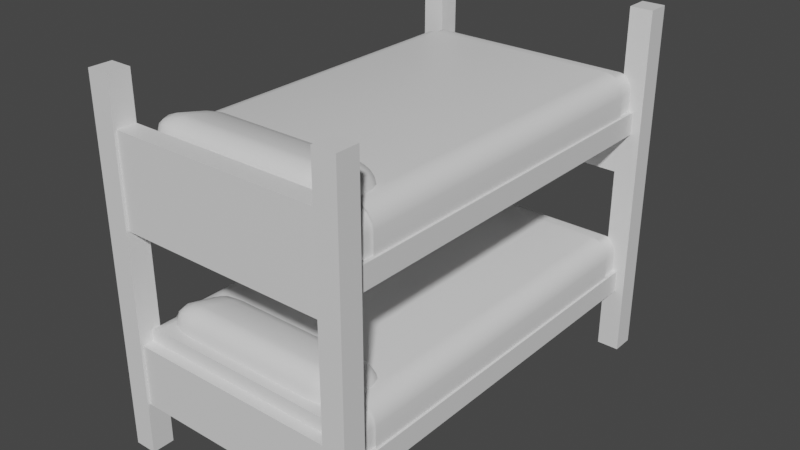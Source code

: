 # Source: s_ng.blend  (saved by Blender 2.92.15; exported with 4.5.12 LTS)
import bpy
from mathutils import Matrix  # noqa: F401  (used for matrix-valued properties, if any)

bpy.ops.wm.read_factory_settings(use_empty=True)
scene = bpy.context.scene
scene.name = 'Scene'

# ---- collections
col_collection = bpy.data.collections.new('Collection'); scene.collection.children.link(col_collection)

# ---- materials (node trees are filled in below, after node groups)
mat_material = bpy.data.materials.new('Material')
mat_material.alpha_threshold = 0.0
mat_material.use_transparent_shadow = False
mat_material.roughness = 0.5
mat_material.line_color = (0.0, 0.0, 0.0, 1.0)

# ---- node groups
ng_auto_smooth = bpy.data.node_groups.new('Auto Smooth', 'GeometryNodeTree')
_s = ng_auto_smooth.interface.new_socket(name='Geometry', in_out='OUTPUT', socket_type='NodeSocketGeometry')
_s = ng_auto_smooth.interface.new_socket(name='Geometry', in_out='INPUT', socket_type='NodeSocketGeometry')
_s = ng_auto_smooth.interface.new_socket(name='Angle', in_out='INPUT', socket_type='NodeSocketFloat')
_s.subtype = 'ANGLE'
_s.min_value = 0.0
_s.max_value = 3.142
ng_auto_smooth.is_modifier = True
_N = ng_auto_smooth.nodes; _L = ng_auto_smooth.links
n0 = _N.new('NodeGroupOutput'); n0.name = 'Group Output'; n0.location = (480, -100)
n1 = _N.new('NodeGroupInput'); n1.name = 'Group Input'; n1.location = (-420, -300)
n2 = _N.new('NodeGroupInput'); n2.name = 'Group Input.001'; n2.location = (-60, -100)
n3 = _N.new('GeometryNodeSetShadeSmooth'); n3.name = 'Set Shade Smooth'; n3.location = (120, -100)
n3.domain = 'EDGE'
n4 = _N.new('GeometryNodeSetShadeSmooth'); n4.name = 'Set Shade Smooth.001'; n4.location = (300, -100)
n5 = _N.new('GeometryNodeInputMeshEdgeAngle'); n5.name = 'Edge Angle'; n5.location = (-420, -220)
n6 = _N.new('GeometryNodeInputEdgeSmooth'); n6.name = 'Is Edge Smooth'; n6.location = (-60, -160)
n7 = _N.new('GeometryNodeInputShadeSmooth'); n7.name = 'Is Face Smooth'; n7.location = (-240, -340)
n8 = _N.new('FunctionNodeBooleanMath'); n8.name = 'Boolean Math'; n8.location = (-60, -220)
n9 = _N.new('FunctionNodeCompare'); n9.name = 'Compare'; n9.location = (-240, -180)
n9.operation = 'LESS_EQUAL'
_L.new(n5.outputs[0], n9.inputs[0])
_L.new(n4.outputs[0], n0.inputs[0])
_L.new(n1.outputs[1], n9.inputs[1])
_L.new(n9.outputs[0], n8.inputs[0])
_L.new(n7.outputs[0], n8.inputs[1])
_L.new(n2.outputs[0], n3.inputs[0])
_L.new(n6.outputs[0], n3.inputs[1])
_L.new(n3.outputs[0], n4.inputs[0])
_L.new(n8.outputs[0], n3.inputs[2])
n0.is_active_output = True

# ---- material node trees
mat_material.use_nodes = True; mat_material.node_tree.nodes.clear()
_N = mat_material.node_tree.nodes; _L = mat_material.node_tree.links
n0 = _N.new('ShaderNodeOutputMaterial'); n0.name = 'Material Output'; n0.location = (300, 300)
n1 = _N.new('ShaderNodeBsdfPrincipled'); n1.name = 'Principled BSDF'; n1.location = (10, 300)
n1.distribution = 'GGX'
n1.subsurface_method = 'RANDOM_WALK_SKIN'
n1.inputs[3].default_value = 1.45
n1.inputs[27].default_value = (0.0, 0.0, 0.0, 1.0)
n1.inputs[28].default_value = 1.0
_L.new(n1.outputs[0], n0.inputs[0])
n0.is_active_output = True

# ---- world
world_world = bpy.data.worlds.new('World'); scene.world = world_world
world_world.use_nodes = True; world_world.node_tree.nodes.clear()
_N = world_world.node_tree.nodes; _L = world_world.node_tree.links
n0 = _N.new('ShaderNodeOutputWorld'); n0.name = 'World Output'; n0.location = (300, 300)
n1 = _N.new('ShaderNodeBackground'); n1.name = 'Background'; n1.location = (10, 300)
n1.inputs[0].default_value = (0.05088, 0.05088, 0.05088, 1.0)
_L.new(n1.outputs[0], n0.inputs[0])
n0.is_active_output = True
world_world.color = (0.05088, 0.05088, 0.05088)
world_world.use_sun_shadow = False
world_world.sun_shadow_jitter_overblur = 0.0

# ---- meshes
me_cube = bpy.data.meshes.new('Cube')
me_cube.from_pydata([(2.161, -3.28, 6.0), (2.161, -3.28, 0.0), (2.161, -3.655, 6.0), (2.161, -3.655, 0.0), (1.786, -3.28, 6.0), (1.786, -3.28, 0.0), (1.786, -3.655, 6.0), (1.786, -3.655, 0.0), (-2.161, -3.28, 6.0), (-2.161, -3.28, 0.0), (-2.161, -3.655, 6.0), (-2.161, -3.655, 0.0), (-1.786, -3.28, 6.0), (-1.786, -3.28, 0.0), (-1.786, -3.655, 6.0), (-1.786, -3.655, 0.0), (2.161, 3.28, 6.0), (2.161, 3.28, 0.0), (2.161, 3.655, 6.0), (2.161, 3.655, 0.0), (1.786, 3.28, 6.0), (1.786, 3.28, 0.0), (1.786, 3.655, 6.0), (1.786, 3.655, 0.0), (-2.161, 3.28, 6.0), (-2.161, 3.28, 0.0), (-2.161, 3.655, 6.0), (-2.161, 3.655, 0.0), (-1.786, 3.28, 6.0), (-1.786, 3.28, 0.0), (-1.786, 3.655, 6.0), (-1.786, 3.655, 0.0), (-2.005, -3.568, 1.112), (-2.005, -3.568, 1.485), (-2.005, 3.568, 1.112), (-2.005, 3.568, 1.485), (2.005, -3.568, 1.112), (2.005, -3.568, 1.485), (2.005, 3.568, 1.112), (2.005, 3.568, 1.485), (-2.005, -3.568, 3.97), (-2.005, -3.568, 4.343), (-2.005, 3.568, 3.97), (-2.005, 3.568, 4.343), (2.005, -3.568, 3.97), (2.005, -3.568, 4.343), (2.005, 3.568, 3.97), (2.005, 3.568, 4.343), (-1.927, -3.611, 0.8672), (-1.927, -3.611, 1.886), (-1.927, -3.291, 0.8672), (-1.927, -3.291, 1.886), (1.927, -3.611, 0.8672), (1.927, -3.611, 1.886), (1.927, -3.291, 0.8672), (1.927, -3.291, 1.886), (-1.927, -3.611, 3.74), (-1.927, -3.611, 5.225), (-1.927, -3.291, 3.74), (-1.927, -3.291, 5.225), (1.927, -3.611, 3.74), (1.927, -3.611, 5.225), (1.927, -3.291, 3.74), (1.927, -3.291, 5.225), (-1.927, 3.284, 3.267), (-1.927, 3.284, 4.751), (-1.927, 3.604, 3.267), (-1.927, 3.604, 4.751), (1.927, 3.284, 3.267), (1.927, 3.284, 4.751), (1.927, 3.604, 3.267), (1.927, 3.604, 4.751), (-1.927, 3.312, 0.8023), (-1.927, 3.312, 1.615), (-1.927, 3.632, 0.8023), (-1.927, 3.632, 1.615), (1.927, 3.312, 0.8023), (1.927, 3.312, 1.615), (1.927, 3.632, 0.8023), (1.927, 3.632, 1.615), (-1.928, -3.432, 4.249), (-1.928, 3.432, 4.249), (1.928, -3.432, 4.249), (1.928, 3.432, 4.249), (-1.611, -3.432, 4.98), (-1.928, -3.432, 4.663), (-1.733, -3.432, 4.956), (-1.835, -3.432, 4.887), (-1.904, -3.432, 4.784), (-1.611, 3.115, 4.98), (-1.928, 3.432, 4.663), (-1.733, 3.236, 4.956), (-1.835, 3.339, 4.887), (-1.904, 3.408, 4.784), (1.928, -3.432, 4.663), (1.611, -3.432, 4.98), (1.904, -3.432, 4.784), (1.835, -3.432, 4.887), (1.733, -3.432, 4.956), (1.611, 3.115, 4.98), (1.928, 3.432, 4.663), (1.733, 3.236, 4.956), (1.835, 3.339, 4.887), (1.904, 3.408, 4.784), (-1.97, -2.853, 4.264), (-1.97, 2.96, 4.264), (1.97, -2.853, 4.264), (1.97, 2.96, 4.264), (-1.646, -2.853, 5.011), (-1.97, -2.853, 4.688), (-1.77, -2.853, 4.987), (-1.875, -2.853, 4.916), (-1.946, -2.853, 4.811), (-1.646, 2.96, 5.011), (-1.97, 2.96, 4.688), (-1.77, 2.96, 4.987), (-1.875, 2.96, 4.916), (-1.946, 2.96, 4.811), (1.97, -2.853, 4.688), (1.646, -2.853, 5.011), (1.946, -2.853, 4.811), (1.875, -2.853, 4.916), (1.77, -2.853, 4.987), (1.646, 2.96, 5.011), (1.97, 2.96, 4.688), (1.77, 2.96, 4.987), (1.875, 2.96, 4.916), (1.946, 2.96, 4.811), (-1.138, -3.271, 4.868), (-1.669, -2.952, 4.868), (-1.341, -3.247, 4.868), (-1.514, -3.178, 4.868), (-1.629, -3.074, 4.868), (-1.138, -3.271, 5.08), (-1.138, -2.952, 5.398), (-1.669, -2.952, 5.08), (-1.138, -3.247, 5.201), (-1.138, -3.178, 5.305), (-1.341, -3.247, 5.08), (-1.346, -3.217, 5.204), (-1.336, -3.161, 5.289), (-1.445, -3.136, 5.263), (-1.341, -2.952, 5.374), (-1.514, -2.952, 5.305), (-1.138, -3.074, 5.374), (-1.346, -3.077, 5.344), (-1.487, -3.071, 5.289), (-1.629, -3.074, 5.08), (-1.514, -3.178, 5.08), (-1.629, -2.952, 5.201), (-1.58, -3.077, 5.204), (-1.487, -3.161, 5.198), (-1.669, -2.52, 4.757), (-1.138, -2.204, 4.725), (-1.629, -2.399, 4.744), (-1.514, -2.296, 4.734), (-1.341, -2.228, 4.727), (-1.138, -2.468, 5.284), (-1.138, -2.183, 4.936), (-1.669, -2.5, 4.967), (-1.138, -2.349, 5.248), (-1.138, -2.253, 5.169), (-1.341, -2.471, 5.26), (-1.346, -2.349, 5.218), (-1.336, -2.271, 5.154), (-1.445, -2.299, 5.132), (-1.341, -2.207, 4.938), (-1.514, -2.276, 4.945), (-1.138, -2.195, 5.059), (-1.346, -2.224, 5.065), (-1.487, -2.28, 5.064), (-1.629, -2.488, 5.088), (-1.514, -2.477, 5.191), (-1.629, -2.378, 4.955), (-1.58, -2.363, 5.079), (-1.487, -2.361, 5.163), (1.669, -2.952, 4.868), (1.138, -3.271, 4.868), (1.629, -3.074, 4.868), (1.514, -3.178, 4.868), (1.341, -3.247, 4.868), (1.138, -2.952, 5.398), (1.138, -3.271, 5.08), (1.669, -2.952, 5.08), (1.138, -3.074, 5.374), (1.138, -3.178, 5.305), (1.341, -2.952, 5.374), (1.346, -3.077, 5.344), (1.336, -3.161, 5.289), (1.445, -3.136, 5.263), (1.341, -3.247, 5.08), (1.514, -3.178, 5.08), (1.138, -3.247, 5.201), (1.346, -3.217, 5.204), (1.487, -3.161, 5.198), (1.629, -2.952, 5.201), (1.514, -2.952, 5.305), (1.629, -3.074, 5.08), (1.58, -3.077, 5.204), (1.487, -3.071, 5.289), (1.138, -2.204, 4.725), (1.669, -2.52, 4.757), (1.341, -2.228, 4.727), (1.514, -2.296, 4.734), (1.629, -2.399, 4.744), (1.138, -2.468, 5.284), (1.669, -2.5, 4.967), (1.138, -2.183, 4.936), (1.341, -2.471, 5.26), (1.514, -2.477, 5.191), (1.138, -2.349, 5.248), (1.346, -2.349, 5.218), (1.487, -2.361, 5.163), (1.445, -2.299, 5.132), (1.629, -2.378, 4.955), (1.514, -2.276, 4.945), (1.629, -2.488, 5.088), (1.58, -2.363, 5.079), (1.487, -2.28, 5.064), (1.138, -2.195, 5.059), (1.138, -2.253, 5.169), (1.341, -2.207, 4.938), (1.346, -2.224, 5.065), (1.336, -2.271, 5.154), (-1.928, -3.432, 1.397), (-1.928, 3.432, 1.397), (1.928, -3.432, 1.397), (1.928, 3.432, 1.397), (-1.611, -3.432, 2.128), (-1.928, -3.432, 1.811), (-1.733, -3.432, 2.104), (-1.835, -3.432, 2.036), (-1.904, -3.432, 1.933), (-1.611, 3.115, 2.128), (-1.928, 3.432, 1.811), (-1.733, 3.236, 2.104), (-1.835, 3.339, 2.036), (-1.904, 3.408, 1.933), (1.928, -3.432, 1.811), (1.611, -3.432, 2.128), (1.904, -3.432, 1.933), (1.835, -3.432, 2.036), (1.733, -3.432, 2.104), (1.611, 3.115, 2.128), (1.928, 3.432, 1.811), (1.733, 3.236, 2.104), (1.835, 3.339, 2.036), (1.904, 3.408, 1.933), (-1.97, -2.853, 1.413), (-1.97, 2.96, 1.413), (1.97, -2.853, 1.413), (1.97, 2.96, 1.413), (-1.646, -2.853, 2.16), (-1.97, -2.853, 1.836), (-1.77, -2.853, 2.135), (-1.875, -2.853, 2.065), (-1.946, -2.853, 1.96), (-1.646, 2.96, 2.16), (-1.97, 2.96, 1.836), (-1.77, 2.96, 2.135), (-1.875, 2.96, 2.065), (-1.946, 2.96, 1.96), (1.97, -2.853, 1.836), (1.646, -2.853, 2.16), (1.946, -2.853, 1.96), (1.875, -2.853, 2.065), (1.77, -2.853, 2.135), (1.646, 2.96, 2.16), (1.97, 2.96, 1.836), (1.77, 2.96, 2.135), (1.875, 2.96, 2.065), (1.946, 2.96, 1.96), (1.336, -2.271, 2.246), (1.346, -2.224, 2.157), (1.341, -2.207, 2.029), (1.138, -2.253, 2.26), (1.138, -2.195, 2.151), (1.487, -2.28, 2.156), (1.58, -2.363, 2.17), (1.629, -2.488, 2.18), (1.514, -2.276, 2.036), (1.629, -2.378, 2.046), (1.445, -2.299, 2.223), (1.487, -2.361, 2.255), (1.346, -2.349, 2.31), (1.138, -2.349, 2.339), (1.514, -2.477, 2.282), (1.341, -2.471, 2.351), (1.138, -2.183, 2.027), (1.669, -2.5, 2.058), (1.138, -2.468, 2.375), (1.629, -2.399, 1.836), (1.514, -2.296, 1.826), (1.341, -2.228, 1.819), (1.669, -2.52, 1.848), (1.138, -2.204, 1.817), (1.487, -3.071, 2.38), (1.58, -3.077, 2.296), (1.629, -3.074, 2.171), (1.514, -2.952, 2.396), (1.629, -2.952, 2.293), (1.487, -3.161, 2.29), (1.346, -3.217, 2.296), (1.138, -3.247, 2.293), (1.514, -3.178, 2.171), (1.341, -3.247, 2.171), (1.445, -3.136, 2.355), (1.336, -3.161, 2.38), (1.346, -3.077, 2.436), (1.341, -2.952, 2.465), (1.138, -3.178, 2.396), (1.138, -3.074, 2.465), (1.669, -2.952, 2.171), (1.138, -3.271, 2.171), (1.138, -2.952, 2.489), (1.341, -3.247, 1.959), (1.514, -3.178, 1.959), (1.629, -3.074, 1.959), (1.138, -3.271, 1.959), (1.669, -2.952, 1.959), (-1.487, -2.361, 2.255), (-1.58, -2.363, 2.17), (-1.629, -2.378, 2.046), (-1.514, -2.477, 2.282), (-1.629, -2.488, 2.18), (-1.487, -2.28, 2.156), (-1.346, -2.224, 2.157), (-1.138, -2.195, 2.151), (-1.514, -2.276, 2.036), (-1.341, -2.207, 2.029), (-1.445, -2.299, 2.223), (-1.336, -2.271, 2.246), (-1.346, -2.349, 2.31), (-1.341, -2.471, 2.351), (-1.138, -2.253, 2.26), (-1.138, -2.349, 2.339), (-1.669, -2.5, 2.058), (-1.138, -2.183, 2.027), (-1.138, -2.468, 2.375), (-1.341, -2.228, 1.819), (-1.514, -2.296, 1.826), (-1.629, -2.399, 1.836), (-1.138, -2.204, 1.817), (-1.669, -2.52, 1.848), (-1.487, -3.161, 2.29), (-1.58, -3.077, 2.296), (-1.629, -2.952, 2.293), (-1.514, -3.178, 2.171), (-1.629, -3.074, 2.171), (-1.487, -3.071, 2.38), (-1.346, -3.077, 2.436), (-1.138, -3.074, 2.465), (-1.514, -2.952, 2.396), (-1.341, -2.952, 2.465), (-1.445, -3.136, 2.355), (-1.336, -3.161, 2.38), (-1.346, -3.217, 2.296), (-1.341, -3.247, 2.171), (-1.138, -3.178, 2.396), (-1.138, -3.247, 2.293), (-1.669, -2.952, 2.171), (-1.138, -2.952, 2.489), (-1.138, -3.271, 2.171), (-1.629, -3.074, 1.959), (-1.514, -3.178, 1.959), (-1.341, -3.247, 1.959), (-1.669, -2.952, 1.959), (-1.138, -3.271, 1.959)], [], [(0, 4, 6, 2), (3, 2, 6, 7), (7, 6, 4, 5), (5, 1, 3, 7), (1, 0, 2, 3), (5, 4, 0, 1), (8, 10, 14, 12), (11, 15, 14, 10), (15, 13, 12, 14), (13, 15, 11, 9), (9, 11, 10, 8), (13, 9, 8, 12), (16, 18, 22, 20), (19, 23, 22, 18), (23, 21, 20, 22), (21, 23, 19, 17), (17, 19, 18, 16), (21, 17, 16, 20), (24, 28, 30, 26), (27, 26, 30, 31), (31, 30, 28, 29), (29, 25, 27, 31), (25, 24, 26, 27), (29, 28, 24, 25), (32, 33, 35, 34), (34, 35, 39, 38), (38, 39, 37, 36), (36, 37, 33, 32), (34, 38, 36, 32), (39, 35, 33, 37), (40, 41, 43, 42), (42, 43, 47, 46), (46, 47, 45, 44), (44, 45, 41, 40), (42, 46, 44, 40), (47, 43, 41, 45), (50, 51, 55, 54), (52, 53, 49, 48), (50, 54, 52, 48), (55, 51, 49, 53), (58, 59, 63, 62), (60, 61, 57, 56), (58, 62, 60, 56), (63, 59, 57, 61), (66, 67, 71, 70), (68, 69, 65, 64), (66, 70, 68, 64), (71, 67, 65, 69), (74, 75, 79, 78), (76, 77, 73, 72), (74, 78, 76, 72), (79, 75, 73, 77), (99, 89, 84, 95), (83, 100, 94, 82), (80, 85, 90, 81), (81, 83, 82, 80), (81, 90, 100, 83), (84, 89, 91, 86), (86, 91, 92, 87), (87, 92, 93, 88), (88, 93, 90, 85), (89, 99, 101, 91), (91, 101, 102, 92), (92, 102, 103, 93), (93, 103, 100, 90), (99, 95, 98, 101), (101, 98, 97, 102), (102, 97, 96, 103), (103, 96, 94, 100), (82, 94, 96, 97, 98, 95, 84, 86, 87, 88, 85, 80), (123, 113, 108, 119), (107, 124, 118, 106), (104, 109, 114, 105), (108, 113, 115, 110), (110, 115, 116, 111), (111, 116, 117, 112), (112, 117, 114, 109), (123, 119, 122, 125), (125, 122, 121, 126), (126, 121, 120, 127), (127, 120, 118, 124), (177, 182, 133, 128), (201, 206, 183, 176), (205, 157, 134, 181), (129, 135, 159, 152), (153, 158, 207, 200), (133, 136, 139, 138), (136, 137, 140, 139), (138, 139, 151, 148), (139, 140, 141, 151), (134, 142, 145, 144), (142, 143, 146, 145), (144, 145, 140, 137), (145, 146, 141, 140), (135, 147, 150, 149), (147, 148, 151, 150), (149, 150, 146, 143), (150, 151, 141, 146), (157, 160, 163, 162), (160, 161, 164, 163), (162, 163, 175, 172), (163, 164, 165, 175), (158, 166, 169, 168), (166, 167, 170, 169), (168, 169, 164, 161), (169, 170, 165, 164), (159, 171, 174, 173), (171, 172, 175, 174), (173, 174, 170, 167), (174, 175, 165, 170), (181, 184, 187, 186), (184, 185, 188, 187), (186, 187, 199, 196), (187, 188, 189, 199), (182, 190, 193, 192), (190, 191, 194, 193), (192, 193, 188, 185), (193, 194, 189, 188), (183, 195, 198, 197), (195, 196, 199, 198), (197, 198, 194, 191), (198, 199, 189, 194), (205, 208, 211, 210), (208, 209, 212, 211), (210, 211, 223, 220), (211, 212, 213, 223), (206, 214, 217, 216), (214, 215, 218, 217), (216, 217, 212, 209), (217, 218, 213, 212), (207, 219, 222, 221), (219, 220, 223, 222), (221, 222, 218, 215), (222, 223, 213, 218), (128, 133, 138, 130), (130, 138, 148, 131), (131, 148, 147, 132), (132, 147, 135, 129), (134, 157, 162, 142), (142, 162, 172, 143), (143, 172, 171, 149), (149, 171, 159, 135), (158, 153, 156, 166), (166, 156, 155, 167), (167, 155, 154, 173), (173, 154, 152, 159), (157, 205, 210, 160), (160, 210, 220, 161), (161, 220, 219, 168), (168, 219, 207, 158), (206, 201, 204, 214), (214, 204, 203, 215), (215, 203, 202, 221), (221, 202, 200, 207), (205, 181, 186, 208), (208, 186, 196, 209), (209, 196, 195, 216), (216, 195, 183, 206), (182, 177, 180, 190), (190, 180, 179, 191), (191, 179, 178, 197), (197, 178, 176, 183), (181, 134, 144, 184), (184, 144, 137, 185), (185, 137, 136, 192), (192, 136, 133, 182), (243, 233, 228, 239), (227, 244, 238, 226), (224, 229, 234, 225), (225, 227, 226, 224), (225, 234, 244, 227), (228, 233, 235, 230), (230, 235, 236, 231), (231, 236, 237, 232), (232, 237, 234, 229), (233, 243, 245, 235), (235, 245, 246, 236), (236, 246, 247, 237), (237, 247, 244, 234), (243, 239, 242, 245), (245, 242, 241, 246), (246, 241, 240, 247), (247, 240, 238, 244), (226, 238, 240, 241, 242, 239, 228, 230, 231, 232, 229, 224), (267, 257, 252, 263), (251, 268, 262, 250), (248, 253, 258, 249), (252, 257, 259, 254), (254, 259, 260, 255), (255, 260, 261, 256), (256, 261, 258, 253), (267, 263, 266, 269), (269, 266, 265, 270), (270, 265, 264, 271), (271, 264, 262, 268), (303, 359, 362, 313), (310, 358, 359, 303), (311, 351, 358, 310), (314, 361, 351, 311), (298, 317, 319, 312), (304, 316, 317, 298), (305, 315, 316, 304), (313, 318, 315, 305), (279, 300, 312, 289), (286, 299, 300, 279), (287, 309, 299, 286), (290, 314, 309, 287), (274, 293, 295, 288), (280, 292, 293, 274), (281, 291, 292, 280), (289, 294, 291, 281), (327, 276, 288, 337), (334, 275, 276, 327), (335, 285, 275, 334), (338, 290, 285, 335), (322, 341, 343, 336), (328, 340, 341, 322), (329, 339, 340, 328), (337, 342, 339, 329), (346, 324, 336, 360), (352, 323, 324, 346), (353, 333, 323, 352), (361, 338, 333, 353), (363, 348, 360, 366), (364, 347, 348, 363), (365, 357, 347, 364), (367, 362, 357, 365), (273, 272, 282, 277), (274, 273, 277, 280), (276, 275, 272, 273), (288, 276, 273, 274), (278, 277, 282, 283), (279, 278, 283, 286), (281, 280, 277, 278), (289, 281, 278, 279), (284, 283, 282, 272), (285, 284, 272, 275), (287, 286, 283, 284), (290, 287, 284, 285), (297, 296, 306, 301), (298, 297, 301, 304), (300, 299, 296, 297), (312, 300, 297, 298), (302, 301, 306, 307), (303, 302, 307, 310), (305, 304, 301, 302), (313, 305, 302, 303), (308, 307, 306, 296), (309, 308, 296, 299), (311, 310, 307, 308), (314, 311, 308, 309), (321, 320, 330, 325), (322, 321, 325, 328), (324, 323, 320, 321), (336, 324, 321, 322), (326, 325, 330, 331), (327, 326, 331, 334), (329, 328, 325, 326), (337, 329, 326, 327), (332, 331, 330, 320), (333, 332, 320, 323), (335, 334, 331, 332), (338, 335, 332, 333), (345, 344, 354, 349), (346, 345, 349, 352), (348, 347, 344, 345), (360, 348, 345, 346), (350, 349, 354, 355), (351, 350, 355, 358), (353, 352, 349, 350), (361, 353, 350, 351), (356, 355, 354, 344), (357, 356, 344, 347), (359, 358, 355, 356), (362, 359, 356, 357), (342, 337, 288, 295), (366, 360, 336, 343), (290, 338, 361, 314), (294, 289, 312, 319), (318, 313, 362, 367)])
me_cube.polygons.foreach_set('use_smooth', [0, 0, 0, 0, 0, 0, 0, 0, 0, 0, 0, 0, 0, 0, 0, 0, 0, 0, 0, 0, 0, 0, 0, 0, 0, 0, 0, 0, 0, 0, 0, 0, 0, 0, 0, 0, 0, 0, 0, 0, 0, 0, 0, 0, 0, 0, 0, 0, 0, 0, 0, 0, 1, 1, 1, 1, 1, 1, 1, 1, 1, 1, 1, 1, 1, 1, 1, 1, 1, 1, 1, 1, 1, 1, 1, 1, 1, 1, 1, 1, 1, 1, 1, 1, 1, 1, 1, 1, 1, 1, 1, 1, 1, 1, 1, 1, 1, 1, 1, 1, 1, 1, 1, 1, 1, 1, 1, 1, 1, 1, 1, 1, 1, 1, 1, 1, 1, 1, 1, 1, 1, 1, 1, 1, 1, 1, 1, 1, 1, 1, 1, 1, 1, 1, 1, 1, 1, 1, 1, 1, 1, 1, 1, 1, 1, 1, 1, 1, 1, 1, 1, 1, 1, 1, 1, 1, 1, 1, 1, 1, 1, 1, 1, 1, 1, 1, 1, 1, 1, 1, 1, 1, 1, 1, 1, 1, 1, 1, 1, 1, 1, 1, 1, 1, 1, 1, 1, 1, 1, 1, 1, 1, 1, 1, 1, 1, 1, 1, 1, 1, 1, 1, 1, 1, 1, 1, 1, 1, 1, 1, 1, 1, 1, 1, 1, 1, 1, 1, 1, 1, 1, 1, 1, 1, 1, 1, 1, 1, 1, 1, 1, 1, 1, 1, 1, 1, 1, 1, 1, 1, 1, 1, 1, 1, 1, 1, 1, 1, 1, 1, 1, 1, 1, 1, 1, 1, 1, 1, 1, 1, 1, 1, 1, 1, 1, 1, 1, 1, 1, 1, 1, 1, 1, 1, 1, 1, 1, 1, 1, 1])
_uv = me_cube.uv_layers.new(name='UVMap')
_uv.uv.foreach_set('vector', [0.219, 0.1224, 0.219, 0.1325, 0.209, 0.1325, 0.209, 0.1224, 0.2489, 0.5501, 0.08879, 0.5501, 0.08879, 0.5401, 0.2489, 0.5401, 0.2489, 0.5401, 0.08879, 0.5401, 0.08879, 0.5301, 0.2489, 0.5301, 0.219, 0.1224, 0.229, 0.1224, 0.229, 0.1325, 0.219, 0.1325, 0.2489, 0.5601, 0.08879, 0.5601, 0.08879, 0.5501, 0.2489, 0.5501, 0.2489, 0.5701, 0.08879, 0.5701, 0.08879, 0.5601, 0.2489, 0.5601, 0.2591, 0.1325, 0.2591, 0.1224, 0.2691, 0.1224, 0.2691, 0.1325, 0.4498, 0.5355, 0.4498, 0.5455, 0.2897, 0.5455, 0.2897, 0.5355, 0.4498, 0.5455, 0.4498, 0.5555, 0.2897, 0.5555, 0.2897, 0.5455, 0.2591, 0.1325, 0.249, 0.1325, 0.249, 0.1224, 0.2591, 0.1224, 0.4498, 0.5255, 0.4498, 0.5355, 0.2897, 0.5355, 0.2897, 0.5255, 0.4498, 0.5155, 0.4498, 0.5255, 0.2897, 0.5255, 0.2897, 0.5155, 0.239, 0.1325, 0.229, 0.1325, 0.229, 0.1224, 0.239, 0.1224, 0.61, 0.5355, 0.61, 0.5455, 0.4498, 0.5455, 0.4498, 0.5355, 0.61, 0.5455, 0.61, 0.5555, 0.4498, 0.5555, 0.4498, 0.5455, 0.2791, 0.1224, 0.2791, 0.1325, 0.2691, 0.1325, 0.2691, 0.1224, 0.61, 0.5255, 0.61, 0.5355, 0.4498, 0.5355, 0.4498, 0.5255, 0.61, 0.5155, 0.61, 0.5255, 0.4498, 0.5255, 0.4498, 0.5155, 0.209, 0.1224, 0.209, 0.1325, 0.199, 0.1325, 0.199, 0.1224, 0.4498, 0.5756, 0.2897, 0.5756, 0.2897, 0.5655, 0.4498, 0.5655, 0.4498, 0.5655, 0.2897, 0.5655, 0.2897, 0.5555, 0.4498, 0.5555, 0.239, 0.1224, 0.249, 0.1224, 0.249, 0.1325, 0.239, 0.1325, 0.4498, 0.5856, 0.2897, 0.5856, 0.2897, 0.5756, 0.4498, 0.5756, 0.4498, 0.5956, 0.2897, 0.5956, 0.2897, 0.5856, 0.4498, 0.5856, 0.272, 0.5695, 0.2819, 0.5695, 0.2819, 0.76, 0.272, 0.76, 0.272, 0.76, 0.2819, 0.76, 0.2819, 0.867, 0.272, 0.867, 0.272, 0.272, 0.2819, 0.272, 0.2819, 0.4625, 0.272, 0.4625, 0.272, 0.4625, 0.2819, 0.4625, 0.2819, 0.5695, 0.272, 0.5695, 0.3967, 0.5155, 0.2897, 0.5155, 0.2897, 0.325, 0.3967, 0.325, 0.5037, 0.5155, 0.3967, 0.5155, 0.3967, 0.325, 0.5037, 0.325, 0.06047, 0.7025, 0.07043, 0.7025, 0.07043, 0.893, 0.06047, 0.893, 0.06047, 0.893, 0.07043, 0.893, 0.07043, 1.0, 0.06047, 1.0, 0.06047, 0.405, 0.07043, 0.405, 0.07043, 0.5955, 0.06047, 0.5955, 0.06047, 0.5955, 0.07043, 0.5955, 0.07043, 0.7025, 0.06047, 0.7025, 0.3967, 0.325, 0.2897, 0.325, 0.2897, 0.1345, 0.3967, 0.1345, 0.5037, 0.325, 0.3967, 0.325, 0.3967, 0.1345, 0.5037, 0.1345, 0.1029, 0.3335, 0.1029, 0.3607, 3.195e-09, 0.3607, 0.0, 0.3335, 6.39e-09, 0.3965, 6.39e-09, 0.3693, 0.1029, 0.3693, 0.1029, 0.3965, 0.1029, 0.405, 6.39e-09, 0.405, 6.39e-09, 0.3965, 0.1029, 0.3965, 3.195e-09, 0.3607, 0.1029, 0.3607, 0.1029, 0.3693, 6.39e-09, 0.3693, 0.4785, 0.0, 0.5181, 3.195e-09, 0.5181, 0.1029, 0.4785, 0.1029, 0.5663, 0.1029, 0.5267, 0.1029, 0.5267, 3.195e-09, 0.5663, 6.39e-09, 0.5748, 6.39e-09, 0.5748, 0.1029, 0.5663, 0.1029, 0.5663, 6.39e-09, 0.5181, 0.1029, 0.5181, 3.195e-09, 0.5267, 3.195e-09, 0.5267, 0.1029, 0.3822, 0.0, 0.4218, 6.39e-09, 0.4218, 0.1029, 0.3822, 0.1029, 0.47, 0.1029, 0.4304, 0.1029, 0.4304, 6.39e-09, 0.47, 1.278e-08, 0.4785, 9.585e-09, 0.4785, 0.1029, 0.47, 0.1029, 0.47, 1.278e-08, 0.4218, 0.1029, 0.4218, 6.39e-09, 0.4304, 6.39e-09, 0.4304, 0.1029, 0.008535, 0.405, 0.03024, 0.405, 0.03024, 0.5079, 0.008534, 0.5079, 0.06047, 0.5079, 0.03877, 0.5079, 0.03877, 0.405, 0.06047, 0.405, 0.008535, 0.405, 0.008534, 0.5079, 0.0, 0.5079, 3.195e-09, 0.405, 0.03024, 0.5079, 0.03024, 0.405, 0.03877, 0.405, 0.03877, 0.5079, 0.02426, 0.1103, 0.02426, 0.02426, 0.199, 0.02426, 0.199, 0.1103, 0.0158, 0.1345, 0.0158, 0.1235, 0.199, 0.1235, 0.199, 0.1345, 0.199, 0.0, 0.199, 0.01106, 0.0158, 0.01106, 0.0158, 8.691e-07, 0.199, 0.1029, 0.199, 5.112e-08, 0.3822, 0.0, 0.3822, 0.1029, 1.917e-07, 0.0158, 0.01106, 0.0158, 0.01106, 0.1187, 0.0, 0.1187, 0.199, 0.02426, 0.02426, 0.02426, 0.02102, 0.02096, 0.199, 0.02096, 0.199, 0.02096, 0.02102, 0.02096, 0.01827, 0.01766, 0.199, 0.01766, 0.199, 0.01766, 0.01827, 0.01766, 0.01644, 0.01436, 0.199, 0.01436, 0.199, 0.01436, 0.01644, 0.01436, 0.0158, 0.01106, 0.199, 0.01106, 0.02426, 0.02426, 0.02426, 0.1103, 0.02096, 0.1135, 0.02096, 0.02102, 0.02096, 0.02102, 0.02096, 0.1135, 0.01766, 0.1163, 0.01766, 0.01828, 0.01766, 0.01828, 0.01766, 0.1163, 0.01436, 0.1181, 0.01436, 0.01644, 0.01436, 0.01644, 0.01436, 0.1181, 0.01106, 0.1187, 0.01106, 0.0158, 0.02426, 0.1103, 0.199, 0.1103, 0.199, 0.1136, 0.02102, 0.1136, 0.02102, 0.1136, 0.199, 0.1136, 0.199, 0.1169, 0.01827, 0.1169, 0.01827, 0.1169, 0.199, 0.1169, 0.199, 0.1202, 0.01644, 0.1202, 0.01644, 0.1202, 0.199, 0.1202, 0.199, 0.1235, 0.0158, 0.1235, 0.199, 0.1224, 0.199, 0.1114, 0.1996, 0.1082, 0.2015, 0.1054, 0.2042, 0.1036, 0.2075, 0.1029, 0.2935, 0.1029, 0.2967, 0.1036, 0.2995, 0.1054, 0.3013, 0.1082, 0.3019, 0.1114, 0.3019, 0.1224, 0.2472, 0.4272, 0.1593, 0.4272, 0.1593, 0.272, 0.2472, 0.272, 0.272, 0.4272, 0.2607, 0.4272, 0.2607, 0.272, 0.272, 0.272, 0.1345, 0.272, 0.1458, 0.272, 0.1458, 0.4272, 0.1345, 0.4272, 0.1593, 0.272, 0.1593, 0.4272, 0.1559, 0.4272, 0.1559, 0.272, 0.1559, 0.272, 0.1559, 0.4272, 0.1526, 0.4272, 0.1526, 0.272, 0.1526, 0.272, 0.1526, 0.4272, 0.1492, 0.4272, 0.1492, 0.272, 0.1492, 0.272, 0.1492, 0.4272, 0.1458, 0.4272, 0.1458, 0.272, 0.2472, 0.4272, 0.2472, 0.272, 0.2506, 0.272, 0.2506, 0.4272, 0.2506, 0.4272, 0.2506, 0.272, 0.2539, 0.272, 0.2539, 0.4272, 0.2539, 0.4272, 0.2539, 0.272, 0.2573, 0.272, 0.2573, 0.4272, 0.2573, 0.4272, 0.2573, 0.272, 0.2607, 0.272, 0.2607, 0.4272, 0.5551, 0.218, 0.5498, 0.218, 0.5501, 0.1605, 0.5554, 0.1605, 0.5213, 0.2405, 0.5221, 0.2351, 0.5341, 0.2351, 0.5328, 0.2404, 0.5233, 0.2177, 0.5238, 0.1603, 0.5363, 0.1604, 0.5361, 0.2179, 0.5333, 0.1383, 0.5345, 0.1435, 0.5228, 0.1433, 0.5221, 0.1381, 0.5046, 0.1603, 0.51, 0.1603, 0.5104, 0.2178, 0.505, 0.2178, 0.5501, 0.1605, 0.5467, 0.1606, 0.5461, 0.1545, 0.5498, 0.1544, 0.5466, 0.1606, 0.5433, 0.1606, 0.5432, 0.1549, 0.5461, 0.1545, 0.5498, 0.1544, 0.5461, 0.1545, 0.5453, 0.1502, 0.5488, 0.1489, 0.5461, 0.1545, 0.5432, 0.1549, 0.5433, 0.1515, 0.5453, 0.1502, 0.5363, 0.1604, 0.5367, 0.1543, 0.5404, 0.1545, 0.5397, 0.1605, 0.5367, 0.1543, 0.5378, 0.1489, 0.5412, 0.1501, 0.5404, 0.1545, 0.5398, 0.1605, 0.5404, 0.1545, 0.5432, 0.1549, 0.5431, 0.1606, 0.5404, 0.1545, 0.5412, 0.1501, 0.5433, 0.1515, 0.5432, 0.1549, 0.5406, 0.141, 0.5439, 0.1429, 0.5424, 0.1466, 0.539, 0.1444, 0.5456, 0.1436, 0.5481, 0.1476, 0.5451, 0.1498, 0.5429, 0.1467, 0.539, 0.1444, 0.5424, 0.1466, 0.5412, 0.1501, 0.5378, 0.1489, 0.5429, 0.1467, 0.5451, 0.1498, 0.5433, 0.1515, 0.5412, 0.1501, 0.5238, 0.1603, 0.5204, 0.1604, 0.5198, 0.1544, 0.5236, 0.1543, 0.5203, 0.1604, 0.5169, 0.1604, 0.5169, 0.1549, 0.5198, 0.1544, 0.5236, 0.1543, 0.5198, 0.1544, 0.519, 0.1498, 0.5226, 0.1486, 0.5198, 0.1544, 0.5169, 0.1549, 0.5169, 0.1514, 0.519, 0.1498, 0.51, 0.1603, 0.5102, 0.1542, 0.514, 0.1544, 0.5134, 0.1604, 0.5102, 0.1542, 0.5113, 0.1485, 0.5149, 0.1498, 0.514, 0.1544, 0.5135, 0.1604, 0.514, 0.1544, 0.5169, 0.1549, 0.5168, 0.1604, 0.514, 0.1544, 0.5149, 0.1498, 0.5169, 0.1514, 0.5169, 0.1549, 0.5198, 0.1403, 0.5213, 0.1439, 0.5178, 0.1461, 0.5163, 0.1422, 0.5213, 0.1439, 0.5226, 0.1486, 0.519, 0.1498, 0.5178, 0.1461, 0.5139, 0.1433, 0.5169, 0.1464, 0.5149, 0.1498, 0.5115, 0.1477, 0.5169, 0.1464, 0.519, 0.1498, 0.5169, 0.1514, 0.5149, 0.1498, 0.5361, 0.2179, 0.5394, 0.2178, 0.54, 0.2235, 0.5362, 0.2238, 0.5395, 0.2178, 0.5429, 0.2178, 0.5429, 0.2231, 0.5401, 0.2235, 0.5362, 0.2238, 0.54, 0.2235, 0.5409, 0.2281, 0.5374, 0.2297, 0.5401, 0.2235, 0.5429, 0.2231, 0.5429, 0.2266, 0.5409, 0.2281, 0.5498, 0.218, 0.5496, 0.2239, 0.5458, 0.2236, 0.5464, 0.2179, 0.5496, 0.2239, 0.5483, 0.2298, 0.5448, 0.2281, 0.5458, 0.2236, 0.5463, 0.2179, 0.5458, 0.2235, 0.543, 0.2231, 0.543, 0.2178, 0.5458, 0.2235, 0.5448, 0.2281, 0.5429, 0.2266, 0.543, 0.2231, 0.5417, 0.2381, 0.5394, 0.2345, 0.5429, 0.2316, 0.545, 0.2355, 0.5394, 0.2345, 0.5374, 0.2297, 0.5409, 0.2281, 0.5429, 0.2316, 0.5463, 0.2345, 0.5429, 0.2316, 0.5448, 0.2281, 0.5483, 0.2298, 0.5429, 0.2316, 0.5409, 0.2281, 0.5429, 0.2266, 0.5448, 0.2281, 0.5233, 0.2177, 0.5231, 0.2231, 0.5197, 0.2231, 0.5201, 0.2177, 0.5231, 0.2231, 0.5227, 0.2284, 0.5192, 0.2274, 0.5197, 0.2231, 0.52, 0.2177, 0.5196, 0.2231, 0.5168, 0.2229, 0.5168, 0.2177, 0.5196, 0.2231, 0.5192, 0.2274, 0.517, 0.2263, 0.5168, 0.2229, 0.5201, 0.2365, 0.5167, 0.2346, 0.5183, 0.2309, 0.5217, 0.233, 0.5167, 0.2346, 0.5131, 0.2314, 0.5155, 0.2284, 0.5183, 0.2309, 0.5217, 0.233, 0.5183, 0.2309, 0.5192, 0.2274, 0.5227, 0.2284, 0.5183, 0.2309, 0.5155, 0.2284, 0.517, 0.2263, 0.5192, 0.2274, 0.5104, 0.2178, 0.5136, 0.2177, 0.5141, 0.2232, 0.5107, 0.2232, 0.5136, 0.2177, 0.5168, 0.2177, 0.5168, 0.2229, 0.5141, 0.2232, 0.5101, 0.2245, 0.5138, 0.2237, 0.5152, 0.2279, 0.5121, 0.2297, 0.5138, 0.2237, 0.5168, 0.2229, 0.517, 0.2263, 0.5152, 0.2279, 0.5564, 0.1602, 0.5501, 0.1605, 0.5498, 0.1544, 0.5561, 0.1541, 0.556, 0.1532, 0.5498, 0.1544, 0.5488, 0.1489, 0.555, 0.1478, 0.5535, 0.1442, 0.5481, 0.1476, 0.5456, 0.1436, 0.551, 0.1402, 0.5471, 0.1374, 0.5439, 0.1429, 0.5406, 0.141, 0.5438, 0.1355, 0.5363, 0.1604, 0.5238, 0.1603, 0.5237, 0.1551, 0.5362, 0.1552, 0.5362, 0.1552, 0.5237, 0.1551, 0.5235, 0.1505, 0.5358, 0.1505, 0.5358, 0.1505, 0.5235, 0.1505, 0.5232, 0.1466, 0.5352, 0.1467, 0.5352, 0.1467, 0.5232, 0.1466, 0.5228, 0.1433, 0.5345, 0.1435, 0.51, 0.1603, 0.5037, 0.16, 0.504, 0.154, 0.5102, 0.1542, 0.5102, 0.1542, 0.5037, 0.153, 0.5048, 0.1473, 0.5113, 0.1485, 0.5115, 0.1477, 0.5056, 0.1445, 0.5079, 0.1402, 0.5139, 0.1433, 0.5163, 0.1422, 0.5131, 0.1365, 0.5166, 0.1345, 0.5198, 0.1403, 0.5238, 0.1603, 0.5233, 0.2177, 0.5201, 0.2177, 0.5204, 0.1604, 0.5203, 0.1604, 0.52, 0.2177, 0.5168, 0.2177, 0.5169, 0.1604, 0.5168, 0.1604, 0.5168, 0.2177, 0.5136, 0.2177, 0.5135, 0.1604, 0.5134, 0.1604, 0.5136, 0.2177, 0.5104, 0.2178, 0.51, 0.1603, 0.5201, 0.2365, 0.5169, 0.2421, 0.5135, 0.2402, 0.5167, 0.2346, 0.5167, 0.2346, 0.5123, 0.2396, 0.5087, 0.2363, 0.5131, 0.2314, 0.5121, 0.2297, 0.5062, 0.2319, 0.5042, 0.2267, 0.5101, 0.2245, 0.5107, 0.2232, 0.5051, 0.2235, 0.5048, 0.2181, 0.5104, 0.2178, 0.5233, 0.2177, 0.5361, 0.2179, 0.5359, 0.2232, 0.5231, 0.2231, 0.5231, 0.2231, 0.5359, 0.2232, 0.5355, 0.2279, 0.5229, 0.2279, 0.5229, 0.2279, 0.5355, 0.2279, 0.5348, 0.2319, 0.5225, 0.2319, 0.5225, 0.2319, 0.5348, 0.2319, 0.5341, 0.2351, 0.5221, 0.2351, 0.5498, 0.218, 0.5559, 0.2181, 0.5557, 0.2241, 0.5496, 0.2239, 0.5496, 0.2239, 0.5564, 0.2254, 0.555, 0.2313, 0.5483, 0.2298, 0.5483, 0.2298, 0.5547, 0.2326, 0.5527, 0.2373, 0.5463, 0.2345, 0.545, 0.2355, 0.5493, 0.2411, 0.5459, 0.2437, 0.5417, 0.2381, 0.5361, 0.2179, 0.5363, 0.1604, 0.5397, 0.1605, 0.5394, 0.2178, 0.5395, 0.2178, 0.5398, 0.1605, 0.5431, 0.1606, 0.5429, 0.2178, 0.543, 0.2178, 0.5433, 0.1606, 0.5466, 0.1606, 0.5463, 0.2179, 0.5464, 0.2179, 0.5467, 0.1606, 0.5501, 0.1605, 0.5498, 0.218, 0.1103, 0.3093, 0.02426, 0.3093, 0.02426, 0.1345, 0.1103, 0.1345, 0.1345, 0.3177, 0.1235, 0.3177, 0.1235, 0.1345, 0.1345, 0.1345, 0.0, 0.1345, 0.01106, 0.1345, 0.01106, 0.3177, 1.061e-06, 0.3177, 0.08879, 0.5301, 0.08879, 0.4272, 0.272, 0.4272, 0.272, 0.5301, 0.0158, 0.3335, 0.0158, 0.3225, 0.1187, 0.3225, 0.1187, 0.3335, 0.02426, 0.1345, 0.02426, 0.3093, 0.02096, 0.3125, 0.02096, 0.1345, 0.02096, 0.1345, 0.02096, 0.3125, 0.01766, 0.3153, 0.01766, 0.1345, 0.01766, 0.1345, 0.01766, 0.3153, 0.01436, 0.3171, 0.01436, 0.1345, 0.01436, 0.1345, 0.01436, 0.3171, 0.01106, 0.3177, 0.01106, 0.1345, 0.02426, 0.3093, 0.1103, 0.3093, 0.1135, 0.3126, 0.02102, 0.3126, 0.02102, 0.3126, 0.1135, 0.3126, 0.1163, 0.3159, 0.01828, 0.3159, 0.01828, 0.3159, 0.1163, 0.3159, 0.1181, 0.3192, 0.01644, 0.3192, 0.01644, 0.3192, 0.1181, 0.3192, 0.1187, 0.3225, 0.0158, 0.3225, 0.1103, 0.3093, 0.1103, 0.1345, 0.1136, 0.1345, 0.1136, 0.3125, 0.1136, 0.3125, 0.1136, 0.1345, 0.1169, 0.1345, 0.1169, 0.3153, 0.1169, 0.3153, 0.1169, 0.1345, 0.1202, 0.1345, 0.1202, 0.3171, 0.1202, 0.3171, 0.1202, 0.1345, 0.1235, 0.1345, 0.1235, 0.3177, 0.5233, 0.4557, 0.5122, 0.4557, 0.509, 0.4551, 0.5062, 0.4532, 0.5044, 0.4505, 0.5037, 0.4473, 0.5037, 0.3612, 0.5044, 0.358, 0.5062, 0.3553, 0.509, 0.3534, 0.5122, 0.3528, 0.5233, 0.3528, 0.1345, 0.2472, 0.1345, 0.1593, 0.2897, 0.1593, 0.2897, 0.2472, 0.1345, 0.272, 0.1345, 0.2607, 0.2897, 0.2607, 0.2897, 0.272, 0.2897, 0.1345, 0.2897, 0.1458, 0.1345, 0.1458, 0.1345, 0.1345, 0.2897, 0.1593, 0.1345, 0.1593, 0.1345, 0.1559, 0.2897, 0.1559, 0.2897, 0.1559, 0.1345, 0.1559, 0.1345, 0.1526, 0.2897, 0.1526, 0.2897, 0.1526, 0.1345, 0.1526, 0.1345, 0.1492, 0.2897, 0.1492, 0.2897, 0.1492, 0.1345, 0.1492, 0.1345, 0.1458, 0.2897, 0.1458, 0.1345, 0.2472, 0.2897, 0.2472, 0.2897, 0.2506, 0.1345, 0.2506, 0.1345, 0.2506, 0.2897, 0.2506, 0.2897, 0.2539, 0.1345, 0.2539, 0.1345, 0.2539, 0.2897, 0.2539, 0.2897, 0.2573, 0.1345, 0.2573, 0.1345, 0.2573, 0.2897, 0.2573, 0.2897, 0.2607, 0.1345, 0.2607, 0.5464, 0.327, 0.5467, 0.2697, 0.5501, 0.2696, 0.5498, 0.3271, 0.543, 0.3269, 0.5433, 0.2698, 0.5466, 0.2697, 0.5463, 0.327, 0.5395, 0.3269, 0.5398, 0.2697, 0.5431, 0.2698, 0.5429, 0.3269, 0.5361, 0.327, 0.5363, 0.2695, 0.5397, 0.2697, 0.5394, 0.3269, 0.545, 0.3446, 0.5493, 0.3502, 0.5459, 0.3528, 0.5417, 0.3472, 0.5483, 0.3389, 0.5547, 0.3417, 0.5527, 0.3464, 0.5463, 0.3436, 0.5496, 0.333, 0.5564, 0.3345, 0.555, 0.3404, 0.5483, 0.3389, 0.5498, 0.3271, 0.5559, 0.3273, 0.5557, 0.3332, 0.5496, 0.333, 0.5225, 0.341, 0.5348, 0.341, 0.5341, 0.3442, 0.5221, 0.3443, 0.5229, 0.337, 0.5355, 0.337, 0.5348, 0.341, 0.5225, 0.341, 0.5231, 0.3322, 0.5359, 0.3323, 0.5355, 0.337, 0.5229, 0.337, 0.5233, 0.3269, 0.5361, 0.327, 0.5359, 0.3323, 0.5231, 0.3322, 0.5107, 0.3323, 0.5051, 0.3326, 0.5048, 0.3272, 0.5104, 0.3269, 0.5121, 0.3388, 0.5062, 0.341, 0.5042, 0.3359, 0.5101, 0.3337, 0.5167, 0.3437, 0.5123, 0.3487, 0.5087, 0.3454, 0.5131, 0.3405, 0.5201, 0.3457, 0.5169, 0.3513, 0.5135, 0.3493, 0.5167, 0.3437, 0.5134, 0.2695, 0.5136, 0.3268, 0.5104, 0.3269, 0.51, 0.2694, 0.5168, 0.2695, 0.5168, 0.3268, 0.5136, 0.3268, 0.5135, 0.2695, 0.5203, 0.2695, 0.52, 0.3268, 0.5168, 0.3268, 0.5169, 0.2695, 0.5238, 0.2695, 0.5233, 0.3269, 0.5201, 0.3268, 0.5204, 0.2695, 0.5163, 0.2513, 0.5131, 0.2456, 0.5166, 0.2437, 0.5198, 0.2494, 0.5115, 0.2568, 0.5056, 0.2537, 0.5079, 0.2493, 0.5139, 0.2525, 0.5102, 0.2634, 0.5037, 0.2622, 0.5048, 0.2565, 0.5113, 0.2577, 0.51, 0.2694, 0.5037, 0.2692, 0.504, 0.2631, 0.5102, 0.2634, 0.5352, 0.2558, 0.5232, 0.2557, 0.5228, 0.2525, 0.5345, 0.2526, 0.5358, 0.2597, 0.5235, 0.2596, 0.5232, 0.2557, 0.5352, 0.2558, 0.5362, 0.2643, 0.5237, 0.2643, 0.5235, 0.2596, 0.5358, 0.2597, 0.5363, 0.2695, 0.5238, 0.2695, 0.5237, 0.2643, 0.5362, 0.2643, 0.5471, 0.2466, 0.5439, 0.252, 0.5406, 0.2501, 0.5438, 0.2446, 0.5535, 0.2533, 0.5481, 0.2567, 0.5456, 0.2528, 0.551, 0.2493, 0.556, 0.2624, 0.5498, 0.2635, 0.5488, 0.2581, 0.555, 0.2569, 0.5564, 0.2693, 0.5501, 0.2696, 0.5498, 0.2635, 0.5561, 0.2632, 0.5138, 0.3328, 0.5168, 0.332, 0.517, 0.3354, 0.5152, 0.3371, 0.5101, 0.3337, 0.5138, 0.3328, 0.5152, 0.3371, 0.5121, 0.3388, 0.5136, 0.3268, 0.5168, 0.3268, 0.5168, 0.332, 0.5141, 0.3323, 0.5104, 0.3269, 0.5136, 0.3268, 0.5141, 0.3323, 0.5107, 0.3323, 0.5183, 0.3401, 0.5155, 0.3375, 0.517, 0.3354, 0.5192, 0.3365, 0.5217, 0.3421, 0.5183, 0.3401, 0.5192, 0.3365, 0.5227, 0.3375, 0.5167, 0.3437, 0.5131, 0.3405, 0.5155, 0.3375, 0.5183, 0.3401, 0.5201, 0.3457, 0.5167, 0.3437, 0.5183, 0.3401, 0.5217, 0.3421, 0.5196, 0.3322, 0.5192, 0.3365, 0.517, 0.3354, 0.5168, 0.332, 0.52, 0.3268, 0.5196, 0.3322, 0.5168, 0.332, 0.5168, 0.3268, 0.5231, 0.3322, 0.5227, 0.3375, 0.5192, 0.3365, 0.5197, 0.3323, 0.5233, 0.3269, 0.5231, 0.3322, 0.5197, 0.3323, 0.5201, 0.3268, 0.5429, 0.3408, 0.5409, 0.3372, 0.5429, 0.3357, 0.5448, 0.3372, 0.5463, 0.3436, 0.5429, 0.3408, 0.5448, 0.3372, 0.5483, 0.3389, 0.5394, 0.3436, 0.5374, 0.3389, 0.5409, 0.3372, 0.5429, 0.3408, 0.5417, 0.3472, 0.5394, 0.3436, 0.5429, 0.3408, 0.545, 0.3446, 0.5458, 0.3327, 0.5448, 0.3372, 0.5429, 0.3357, 0.543, 0.3322, 0.5463, 0.327, 0.5458, 0.3327, 0.543, 0.3322, 0.543, 0.3269, 0.5496, 0.333, 0.5483, 0.3389, 0.5448, 0.3372, 0.5458, 0.3327, 0.5498, 0.3271, 0.5496, 0.333, 0.5458, 0.3327, 0.5464, 0.327, 0.5401, 0.3326, 0.5429, 0.3322, 0.5429, 0.3357, 0.5409, 0.3372, 0.5362, 0.3329, 0.54, 0.3326, 0.5409, 0.3372, 0.5374, 0.3389, 0.5395, 0.3269, 0.5429, 0.3269, 0.5429, 0.3322, 0.5401, 0.3326, 0.5361, 0.327, 0.5394, 0.3269, 0.54, 0.3326, 0.5362, 0.3329, 0.5169, 0.2555, 0.519, 0.259, 0.5169, 0.2605, 0.5149, 0.2589, 0.5139, 0.2525, 0.5169, 0.2555, 0.5149, 0.2589, 0.5115, 0.2568, 0.5213, 0.2531, 0.5226, 0.2577, 0.519, 0.259, 0.5178, 0.2552, 0.5198, 0.2494, 0.5213, 0.2531, 0.5178, 0.2552, 0.5163, 0.2513, 0.514, 0.2635, 0.5149, 0.2589, 0.5169, 0.2605, 0.5169, 0.264, 0.5135, 0.2695, 0.514, 0.2635, 0.5169, 0.264, 0.5168, 0.2695, 0.5102, 0.2634, 0.5113, 0.2577, 0.5149, 0.2589, 0.514, 0.2635, 0.51, 0.2694, 0.5102, 0.2634, 0.514, 0.2635, 0.5134, 0.2695, 0.5198, 0.2636, 0.5169, 0.264, 0.5169, 0.2605, 0.519, 0.259, 0.5236, 0.2634, 0.5198, 0.2636, 0.519, 0.259, 0.5226, 0.2577, 0.5203, 0.2695, 0.5169, 0.2695, 0.5169, 0.264, 0.5198, 0.2636, 0.5238, 0.2695, 0.5204, 0.2695, 0.5198, 0.2636, 0.5236, 0.2634, 0.5429, 0.2558, 0.5451, 0.259, 0.5433, 0.2607, 0.5412, 0.2593, 0.539, 0.2536, 0.5424, 0.2557, 0.5412, 0.2593, 0.5378, 0.258, 0.5456, 0.2528, 0.5481, 0.2567, 0.5451, 0.259, 0.5429, 0.2558, 0.5406, 0.2501, 0.5439, 0.252, 0.5424, 0.2557, 0.539, 0.2536, 0.5404, 0.2636, 0.5412, 0.2593, 0.5433, 0.2607, 0.5432, 0.264, 0.5398, 0.2697, 0.5404, 0.2636, 0.5432, 0.264, 0.5431, 0.2698, 0.5367, 0.2634, 0.5378, 0.258, 0.5412, 0.2593, 0.5404, 0.2636, 0.5363, 0.2695, 0.5367, 0.2634, 0.5404, 0.2636, 0.5397, 0.2697, 0.5461, 0.2637, 0.5432, 0.264, 0.5433, 0.2607, 0.5453, 0.2593, 0.5498, 0.2635, 0.5461, 0.2637, 0.5453, 0.2593, 0.5488, 0.2581, 0.5466, 0.2697, 0.5433, 0.2698, 0.5432, 0.264, 0.5461, 0.2637, 0.5501, 0.2696, 0.5467, 0.2697, 0.5461, 0.2637, 0.5498, 0.2635, 0.5046, 0.2694, 0.51, 0.2694, 0.5104, 0.3269, 0.505, 0.327, 0.5333, 0.2474, 0.5345, 0.2526, 0.5228, 0.2525, 0.5221, 0.2472, 0.5233, 0.3269, 0.5238, 0.2695, 0.5363, 0.2695, 0.5361, 0.327, 0.5213, 0.3497, 0.5221, 0.3443, 0.5341, 0.3442, 0.5328, 0.3495, 0.5551, 0.3271, 0.5498, 0.3271, 0.5501, 0.2696, 0.5554, 0.2696])
me_cube.materials.append(mat_material)
me_cube.use_mirror_vertex_groups = False
me_cube.update()

# ---- objects
ob_cube = bpy.data.objects.new('Cube', me_cube)

# ---- transforms, parenting, visibility, modifiers, constraints
ob_cube.location = (0.0, 0.0, 0.0)
ob_cube.lock_rotations_4d = False
ob_cube.empty_display_type = 'ARROWS'
ob_cube.lineart.crease_threshold = 0.0
_m = ob_cube.modifiers.new('Auto Smooth', 'NODES')
_m.node_group = ng_auto_smooth
_gi = [s.identifier for s in ng_auto_smooth.interface.items_tree if s.item_type == 'SOCKET' and s.in_out == 'INPUT']
_m[_gi[1]] = 0.5236  # Angle

# ---- collection membership
col_collection.objects.link(ob_cube)

# ---- scene / render settings (as saved in the file)
scene.frame_start = 1; scene.frame_end = 250; scene.frame_set(1)
scene.render.engine = 'BLENDER_EEVEE_NEXT'
scene.cycles.use_denoising = False
scene.cycles.samples = 128
scene.cycles.sampling_pattern = 'TABULATED_SOBOL'
scene.cycles.use_adaptive_sampling = False
scene.cycles.use_light_tree = False
scene.view_settings.view_transform = 'Filmic'
bpy.context.view_layer.update()

# ---- added for rendering (the .blend has no active camera and no usable light): camera, sun
cam_auto = bpy.data.cameras.new('AutoCamera')
cam_auto.lens = 50.0
cam_auto.sensor_width = 36.0
cam_auto.clip_end = 1000.0
ob_auto_camera = bpy.data.objects.new('AutoCamera', cam_auto)
scene.collection.objects.link(ob_auto_camera)
ob_auto_camera.location = (9.62073, -11.5449, 10.6966)
ob_auto_camera.rotation_euler = (1.09748, -7.21219e-08, 0.694738)
scene.camera = ob_auto_camera
light_auto_sun = bpy.data.lights.new('AutoSun', 'SUN')
light_auto_sun.energy = 3.0
light_auto_sun.angle = 0.0523599
ob_auto_sun = bpy.data.objects.new('AutoSun', light_auto_sun)
scene.collection.objects.link(ob_auto_sun)
ob_auto_sun.rotation_euler = (0.872665, 0.174533, 0.523599)
bpy.context.view_layer.update()
